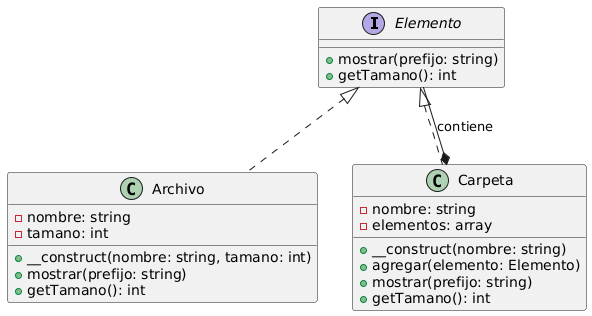

The diagram above was rendered by PlantUML. Its source (embedded in the PNG):
@startuml
interface Elemento {
    + mostrar(prefijo: string)
    + getTamano(): int
}

class Archivo {
    - nombre: string
    - tamano: int
    + __construct(nombre: string, tamano: int)
    + mostrar(prefijo: string)
    + getTamano(): int
}

class Carpeta {
    - nombre: string
    - elementos: array
    + __construct(nombre: string)
    + agregar(elemento: Elemento)
    + mostrar(prefijo: string)
    + getTamano(): int
}

Elemento <|.. Archivo
Elemento <|.. Carpeta
Carpeta *-- Elemento : contiene
@enduml